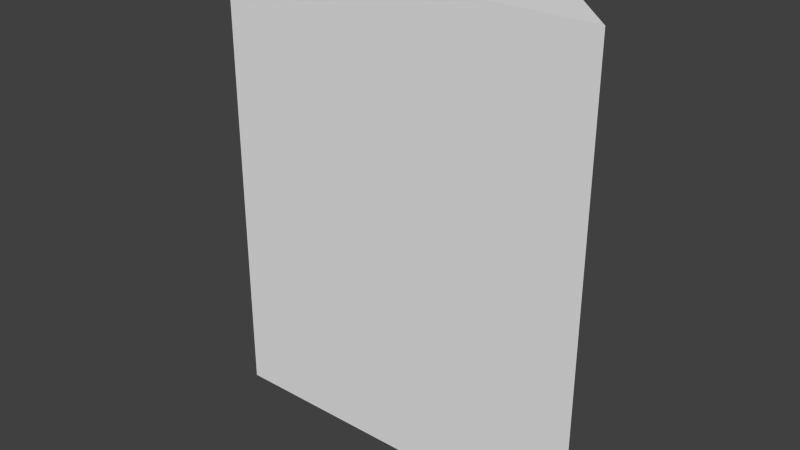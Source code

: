 # Source: wall17.blend  (saved by Blender 2.76.0; exported with 4.5.12 LTS)
import bpy
from mathutils import Matrix  # noqa: F401  (used for matrix-valued properties, if any)

bpy.ops.wm.read_factory_settings(use_empty=True)
scene = bpy.context.scene
scene.name = 'Scene'

# ---- collections
col_collection_1 = bpy.data.collections.new('Collection 1'); scene.collection.children.link(col_collection_1)

# ---- materials (node trees are filled in below, after node groups)
mat_material = bpy.data.materials.new('Material')
mat_material.alpha_threshold = 0.0
mat_material.use_transparent_shadow = False
mat_material.roughness = 0.5
mat_material.line_color = (0.0, 0.0, 0.0, 1.0)

# ---- material node trees

# ---- world
world_world = bpy.data.worlds.new('World'); scene.world = world_world
world_world.color = (0.05088, 0.05088, 0.05088)
world_world.use_sun_shadow = False
world_world.sun_shadow_jitter_overblur = 0.0
world_world.cycles.sampling_method = 'MANUAL'
world_world.cycles.sample_map_resolution = 256

# ---- meshes
me_cube = bpy.data.meshes.new('Cube')
me_cube.from_pydata([(1.094, 0.1562, 0.0), (1.406, -0.1562, 0.0), (-1.094, -0.1562, 0.0), (-1.25, 0.1562, 0.0), (1.094, 0.1562, 3.0), (1.406, -0.1562, 3.0), (-1.094, -0.1562, 3.0), (-1.25, 0.1562, 3.0)], [], [(0, 1, 2, 3), (4, 7, 6, 5), (0, 4, 5, 1), (1, 5, 6, 2), (2, 6, 7, 3), (4, 0, 3, 7)])
me_cube.materials.append(mat_material)
me_cube.use_remesh_preserve_volume = False
me_cube.use_remesh_preserve_attributes = False
me_cube.use_mirror_vertex_groups = False
me_cube.update()

# ---- objects
ob_cube = bpy.data.objects.new('Cube', me_cube)

# ---- transforms, parenting, visibility, modifiers, constraints
ob_cube.location = (0.0, 0.0, 0.0)
ob_cube.lock_rotations_4d = False
ob_cube.empty_display_type = 'ARROWS'
ob_cube.lineart.crease_threshold = 0.0

# ---- collection membership
col_collection_1.objects.link(ob_cube)

# ---- scene / render settings (as saved in the file)
scene.frame_start = 1; scene.frame_end = 250; scene.frame_set(1)
scene.render.engine = 'BLENDER_EEVEE_NEXT'
scene.render.resolution_percentage = 50
scene.render.dither_intensity = 0.0
scene.cycles.use_denoising = False
scene.cycles.samples = 10
scene.cycles.sampling_pattern = 'TABULATED_SOBOL'
scene.cycles.light_sampling_threshold = 0.0
scene.cycles.use_adaptive_sampling = False
scene.cycles.use_light_tree = False
scene.cycles.blur_glossy = 0.0
scene.cycles.pixel_filter_type = 'GAUSSIAN'
scene.cycles.sample_clamp_indirect = 0.0
scene.view_settings.view_transform = 'Standard'
bpy.context.view_layer.update()

# ---- added for rendering (the .blend has no active camera and no usable light): camera, sun
cam_auto = bpy.data.cameras.new('AutoCamera')
cam_auto.lens = 50.0
cam_auto.sensor_width = 36.0
cam_auto.clip_end = 1000.0
ob_auto_camera = bpy.data.objects.new('AutoCamera', cam_auto)
scene.collection.objects.link(ob_auto_camera)
ob_auto_camera.location = (3.79671, -4.46231, 4.47487)
ob_auto_camera.rotation_euler = (1.09748, -7.21219e-08, 0.694738)
scene.camera = ob_auto_camera
light_auto_sun = bpy.data.lights.new('AutoSun', 'SUN')
light_auto_sun.energy = 3.0
light_auto_sun.angle = 0.0523599
ob_auto_sun = bpy.data.objects.new('AutoSun', light_auto_sun)
scene.collection.objects.link(ob_auto_sun)
ob_auto_sun.rotation_euler = (0.872665, 0.174533, 0.523599)
bpy.context.view_layer.update()
